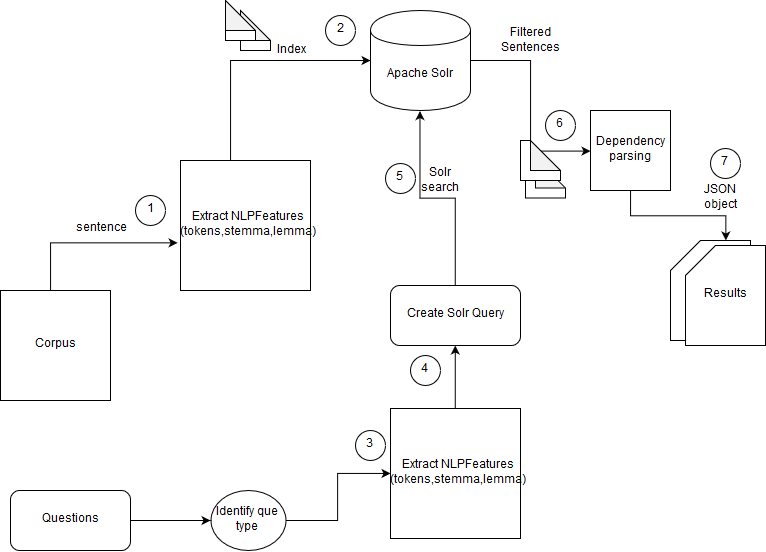

The diagram above was exported from draw.io. Its source (the exported page's mxGraphModel, read from the mxfile embedded in the PNG):
<mxGraphModel dx="887" dy="520" grid="1" gridSize="10" guides="1" tooltips="1" connect="1" arrows="1" fold="1" page="1" pageScale="1" pageWidth="850" pageHeight="1100" math="0" shadow="0">
  <root>
    <mxCell id="0" />
    <mxCell id="1" parent="0" />
    <mxCell id="nby4Ml4z41u2f9gqc48u-3" style="edgeStyle=orthogonalEdgeStyle;rounded=0;orthogonalLoop=1;jettySize=auto;html=1;entryX=-0.018;entryY=0.632;entryDx=0;entryDy=0;entryPerimeter=0;" parent="1" source="nby4Ml4z41u2f9gqc48u-1" target="nby4Ml4z41u2f9gqc48u-2" edge="1">
      <mxGeometry relative="1" as="geometry">
        <mxPoint x="65" y="200" as="targetPoint" />
        <Array as="points">
          <mxPoint x="60" y="282" />
        </Array>
      </mxGeometry>
    </mxCell>
    <mxCell id="nby4Ml4z41u2f9gqc48u-1" value="Corpus" style="whiteSpace=wrap;html=1;aspect=fixed;" parent="1" vertex="1">
      <mxGeometry x="10" y="330" width="110" height="110" as="geometry" />
    </mxCell>
    <mxCell id="nby4Ml4z41u2f9gqc48u-10" style="edgeStyle=orthogonalEdgeStyle;rounded=0;orthogonalLoop=1;jettySize=auto;html=1;entryX=0;entryY=0.5;entryDx=0;entryDy=0;" parent="1" source="nby4Ml4z41u2f9gqc48u-2" target="nby4Ml4z41u2f9gqc48u-9" edge="1">
      <mxGeometry relative="1" as="geometry">
        <mxPoint x="320" y="50" as="targetPoint" />
        <Array as="points">
          <mxPoint x="240" y="100" />
        </Array>
      </mxGeometry>
    </mxCell>
    <mxCell id="nby4Ml4z41u2f9gqc48u-2" value="Extract NLPFeatures&lt;br&gt;(tokens,stemma,lemma)" style="whiteSpace=wrap;html=1;aspect=fixed;" parent="1" vertex="1">
      <mxGeometry x="190" y="200" width="130" height="130" as="geometry" />
    </mxCell>
    <mxCell id="nby4Ml4z41u2f9gqc48u-4" value="sentence&lt;br&gt;&lt;br&gt;" style="text;html=1;align=center;verticalAlign=middle;whiteSpace=wrap;rounded=0;" parent="1" vertex="1">
      <mxGeometry x="90" y="265" width="40" height="20" as="geometry" />
    </mxCell>
    <mxCell id="nby4Ml4z41u2f9gqc48u-27" style="edgeStyle=orthogonalEdgeStyle;rounded=0;orthogonalLoop=1;jettySize=auto;html=1;entryX=0;entryY=0.5;entryDx=0;entryDy=0;" parent="1" source="nby4Ml4z41u2f9gqc48u-9" target="nby4Ml4z41u2f9gqc48u-25" edge="1">
      <mxGeometry relative="1" as="geometry" />
    </mxCell>
    <mxCell id="nby4Ml4z41u2f9gqc48u-9" value="Apache Solr" style="shape=cylinder;whiteSpace=wrap;html=1;boundedLbl=1;backgroundOutline=1;" parent="1" vertex="1">
      <mxGeometry x="380" y="50" width="100" height="100" as="geometry" />
    </mxCell>
    <mxCell id="nby4Ml4z41u2f9gqc48u-12" value="Index" style="text;html=1;align=center;verticalAlign=middle;whiteSpace=wrap;rounded=0;" parent="1" vertex="1">
      <mxGeometry x="280" y="80" width="40" height="20" as="geometry" />
    </mxCell>
    <mxCell id="nby4Ml4z41u2f9gqc48u-13" value="" style="shape=note;whiteSpace=wrap;html=1;backgroundOutline=1;darkOpacity=0.05;" parent="1" vertex="1">
      <mxGeometry x="250" y="50" width="30" height="40" as="geometry" />
    </mxCell>
    <mxCell id="mjumGxx9BgDh5rHc98ah-2" value="" style="edgeStyle=orthogonalEdgeStyle;rounded=0;orthogonalLoop=1;jettySize=auto;html=1;" parent="1" source="nby4Ml4z41u2f9gqc48u-14" target="mjumGxx9BgDh5rHc98ah-1" edge="1">
      <mxGeometry relative="1" as="geometry" />
    </mxCell>
    <mxCell id="nby4Ml4z41u2f9gqc48u-14" value="Questions" style="rounded=1;whiteSpace=wrap;html=1;" parent="1" vertex="1">
      <mxGeometry x="20" y="530" width="120" height="60" as="geometry" />
    </mxCell>
    <mxCell id="nby4Ml4z41u2f9gqc48u-20" style="edgeStyle=orthogonalEdgeStyle;rounded=0;orthogonalLoop=1;jettySize=auto;html=1;entryX=0.5;entryY=1;entryDx=0;entryDy=0;" parent="1" source="nby4Ml4z41u2f9gqc48u-16" target="nby4Ml4z41u2f9gqc48u-9" edge="1">
      <mxGeometry relative="1" as="geometry" />
    </mxCell>
    <mxCell id="nby4Ml4z41u2f9gqc48u-16" value="Create Solr Query" style="rounded=1;whiteSpace=wrap;html=1;" parent="1" vertex="1">
      <mxGeometry x="400" y="325" width="130" height="60" as="geometry" />
    </mxCell>
    <mxCell id="nby4Ml4z41u2f9gqc48u-19" value="" style="shape=note;whiteSpace=wrap;html=1;backgroundOutline=1;darkOpacity=0.05;" parent="1" vertex="1">
      <mxGeometry x="235" y="40" width="30" height="40" as="geometry" />
    </mxCell>
    <mxCell id="nby4Ml4z41u2f9gqc48u-24" value="Solr search" style="text;html=1;strokeColor=none;fillColor=none;align=center;verticalAlign=middle;whiteSpace=wrap;rounded=0;" parent="1" vertex="1">
      <mxGeometry x="430" y="210" width="40" height="20" as="geometry" />
    </mxCell>
    <mxCell id="nby4Ml4z41u2f9gqc48u-39" style="edgeStyle=orthogonalEdgeStyle;rounded=0;orthogonalLoop=1;jettySize=auto;html=1;entryX=0;entryY=0;entryDx=55;entryDy=0;entryPerimeter=0;" parent="1" source="nby4Ml4z41u2f9gqc48u-25" target="nby4Ml4z41u2f9gqc48u-38" edge="1">
      <mxGeometry relative="1" as="geometry" />
    </mxCell>
    <mxCell id="nby4Ml4z41u2f9gqc48u-25" value="Dependency&lt;br&gt;parsing&lt;br&gt;" style="whiteSpace=wrap;html=1;aspect=fixed;" parent="1" vertex="1">
      <mxGeometry x="600" y="150" width="80" height="80" as="geometry" />
    </mxCell>
    <mxCell id="nby4Ml4z41u2f9gqc48u-28" value="1" style="ellipse;whiteSpace=wrap;html=1;aspect=fixed;" parent="1" vertex="1">
      <mxGeometry x="145" y="235" width="30" height="30" as="geometry" />
    </mxCell>
    <mxCell id="nby4Ml4z41u2f9gqc48u-29" value="2" style="ellipse;whiteSpace=wrap;html=1;aspect=fixed;" parent="1" vertex="1">
      <mxGeometry x="335" y="55" width="30" height="30" as="geometry" />
    </mxCell>
    <mxCell id="nby4Ml4z41u2f9gqc48u-30" value="3&lt;br&gt;" style="ellipse;whiteSpace=wrap;html=1;aspect=fixed;" parent="1" vertex="1">
      <mxGeometry x="365" y="470" width="30" height="30" as="geometry" />
    </mxCell>
    <mxCell id="nby4Ml4z41u2f9gqc48u-31" value="4&lt;br&gt;" style="ellipse;whiteSpace=wrap;html=1;aspect=fixed;" parent="1" vertex="1">
      <mxGeometry x="420" y="395" width="30" height="30" as="geometry" />
    </mxCell>
    <mxCell id="nby4Ml4z41u2f9gqc48u-32" value="5&lt;br&gt;" style="ellipse;whiteSpace=wrap;html=1;aspect=fixed;" parent="1" vertex="1">
      <mxGeometry x="395" y="202.5" width="30" height="30" as="geometry" />
    </mxCell>
    <mxCell id="nby4Ml4z41u2f9gqc48u-33" value="6&lt;br&gt;" style="ellipse;whiteSpace=wrap;html=1;aspect=fixed;" parent="1" vertex="1">
      <mxGeometry x="555" y="150" width="30" height="30" as="geometry" />
    </mxCell>
    <mxCell id="nby4Ml4z41u2f9gqc48u-34" value="" style="shape=note;whiteSpace=wrap;html=1;backgroundOutline=1;darkOpacity=0.05;" parent="1" vertex="1">
      <mxGeometry x="535" y="197.5" width="40" height="40" as="geometry" />
    </mxCell>
    <mxCell id="nby4Ml4z41u2f9gqc48u-35" value="" style="shape=note;whiteSpace=wrap;html=1;backgroundOutline=1;darkOpacity=0.05;" parent="1" vertex="1">
      <mxGeometry x="530" y="180" width="40" height="40" as="geometry" />
    </mxCell>
    <mxCell id="nby4Ml4z41u2f9gqc48u-38" value="" style="shape=card;whiteSpace=wrap;html=1;" parent="1" vertex="1">
      <mxGeometry x="680" y="280" width="80" height="100" as="geometry" />
    </mxCell>
    <mxCell id="nby4Ml4z41u2f9gqc48u-40" value="JSON object" style="text;html=1;strokeColor=none;fillColor=none;align=center;verticalAlign=middle;whiteSpace=wrap;rounded=0;" parent="1" vertex="1">
      <mxGeometry x="710" y="227.5" width="40" height="20" as="geometry" />
    </mxCell>
    <mxCell id="nby4Ml4z41u2f9gqc48u-42" value="7&lt;br&gt;" style="ellipse;whiteSpace=wrap;html=1;aspect=fixed;" parent="1" vertex="1">
      <mxGeometry x="720" y="187.5" width="30" height="30" as="geometry" />
    </mxCell>
    <mxCell id="nby4Ml4z41u2f9gqc48u-43" value="Filtered Sentences" style="text;html=1;strokeColor=none;fillColor=none;align=center;verticalAlign=middle;whiteSpace=wrap;rounded=0;" parent="1" vertex="1">
      <mxGeometry x="520" y="70" width="40" height="20" as="geometry" />
    </mxCell>
    <mxCell id="nby4Ml4z41u2f9gqc48u-44" value="Results" style="shape=card;whiteSpace=wrap;html=1;" parent="1" vertex="1">
      <mxGeometry x="695" y="285" width="80" height="100" as="geometry" />
    </mxCell>
    <mxCell id="mjumGxx9BgDh5rHc98ah-9" style="edgeStyle=orthogonalEdgeStyle;rounded=0;orthogonalLoop=1;jettySize=auto;html=1;entryX=0;entryY=0.5;entryDx=0;entryDy=0;" parent="1" source="mjumGxx9BgDh5rHc98ah-1" target="mjumGxx9BgDh5rHc98ah-6" edge="1">
      <mxGeometry relative="1" as="geometry" />
    </mxCell>
    <mxCell id="mjumGxx9BgDh5rHc98ah-1" value="Identify que type" style="ellipse;whiteSpace=wrap;html=1;" parent="1" vertex="1">
      <mxGeometry x="220" y="530" width="75" height="60" as="geometry" />
    </mxCell>
    <mxCell id="mjumGxx9BgDh5rHc98ah-10" value="" style="edgeStyle=orthogonalEdgeStyle;rounded=0;orthogonalLoop=1;jettySize=auto;html=1;" parent="1" source="mjumGxx9BgDh5rHc98ah-6" target="nby4Ml4z41u2f9gqc48u-16" edge="1">
      <mxGeometry relative="1" as="geometry">
        <Array as="points">
          <mxPoint x="465" y="410" />
          <mxPoint x="465" y="410" />
        </Array>
      </mxGeometry>
    </mxCell>
    <mxCell id="mjumGxx9BgDh5rHc98ah-6" value="Extract NLPFeatures&lt;br&gt;(tokens,stemma,lemma)" style="whiteSpace=wrap;html=1;aspect=fixed;" parent="1" vertex="1">
      <mxGeometry x="400" y="448" width="130" height="130" as="geometry" />
    </mxCell>
  </root>
</mxGraphModel>